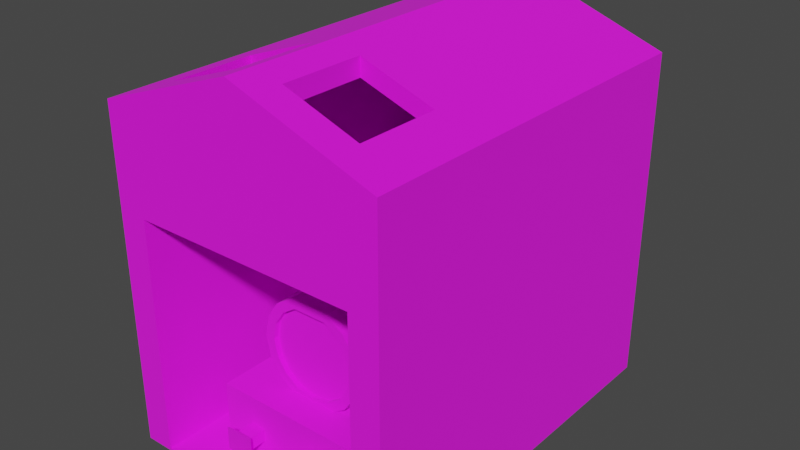 # Source: Depot.blend  (saved by Blender 2.92.15; exported with 4.5.12 LTS)
import bpy
from mathutils import Matrix  # noqa: F401  (used for matrix-valued properties, if any)

bpy.ops.wm.read_factory_settings(use_empty=True)
scene = bpy.context.scene
scene.name = 'Scene'

# ---- collections
col_collection = bpy.data.collections.new('Collection'); scene.collection.children.link(col_collection)

# ---- images (referenced by path relative to the original .blend; pixels are not part of the script)
import os
ASSET_DIR = os.environ.get("B2B_ASSET_DIR", "")  # directory of the original .blend (textures are referenced by path, not embedded)
HERE = os.path.dirname(os.path.abspath(__file__))  # packed textures are extracted next to this script under _unpacked/

def load_image(name, relpath, width, height, colorspace="sRGB"):
    """Load a texture the original file referenced (path relative to the .blend, or extracted next to this script)."""
    p = next((c for c in (os.path.join(HERE, relpath), os.path.join(ASSET_DIR, relpath)) if relpath and os.path.exists(c)), "")
    if p:
        img = bpy.data.images.load(p, check_existing=True)
        img.name = name
    else:  # same state as the original file: an image datablock whose file is absent (Cycles renders it pink)
        img = bpy.data.images.new(name, width, height)
        img.source = "FILE"
        img.filepath = "//" + (relpath or name)
    img.colorspace_settings.name = colorspace
    return img
img_depottextureblue_png = load_image('DepotTextureBlue.png', 'DepotTextureBlue.png', 1024, 1024, 'sRGB')

# ---- materials (node trees are filled in below, after node groups)
mat_material_003 = bpy.data.materials.new('Material.003')
mat_material_003.use_transparent_shadow = False

# ---- material node trees
mat_material_003.use_nodes = True; mat_material_003.node_tree.nodes.clear()
_N = mat_material_003.node_tree.nodes; _L = mat_material_003.node_tree.links
n0 = _N.new('ShaderNodeBsdfPrincipled'); n0.name = 'Principled BSDF'; n0.location = (10, 300)
n0.distribution = 'GGX'
n0.subsurface_method = 'BURLEY'
n0.inputs[2].default_value = 1.0
n0.inputs[3].default_value = 1.45
n0.inputs[13].default_value = 0.5074
n0.inputs[27].default_value = (0.0, 0.0, 0.0, 1.0)
n0.inputs[28].default_value = 1.0
n1 = _N.new('ShaderNodeOutputMaterial'); n1.name = 'Material Output'; n1.location = (300, 300)
n2 = _N.new('ShaderNodeTexImage'); n2.name = 'Image Texture.001'; n2.location = (-382, 220)
n2.image = img_depottextureblue_png
n2.interpolation = 'Closest'
_L.new(n0.outputs[0], n1.inputs[0])
_L.new(n2.outputs[0], n0.inputs[0])
n1.is_active_output = True

# ---- world
world_world = bpy.data.worlds.new('World'); scene.world = world_world
world_world.use_nodes = True; world_world.node_tree.nodes.clear()
_N = world_world.node_tree.nodes; _L = world_world.node_tree.links
n0 = _N.new('ShaderNodeOutputWorld'); n0.name = 'World Output'; n0.location = (300, 300)
n1 = _N.new('ShaderNodeBackground'); n1.name = 'Background'; n1.location = (10, 300)
n1.inputs[0].default_value = (0.05088, 0.05088, 0.05088, 1.0)
_L.new(n1.outputs[0], n0.inputs[0])
n0.is_active_output = True
world_world.color = (0.05088, 0.05088, 0.05088)
world_world.use_sun_shadow = False
world_world.sun_shadow_jitter_overblur = 0.0

# ---- meshes
me_cube = bpy.data.meshes.new('Cube')
me_cube.from_pydata([(-0.7341, 1.0, 0.7379), (-0.7341, -1.0, 0.7379), (-0.7341, -1.0, 0.2284), (-0.5831, -1.0, 0.2284), (-0.5831, 0.8537, -0.9886), (-0.5831, -0.9349, 0.2284), (-0.5831, -0.9349, -0.9886), (-0.5831, 0.8537, 0.7033), (-0.5831, -0.9349, 0.7033), (-0.5084, -0.8329, 0.7292), (-0.5084, -0.8329, 0.8185), (-0.5084, -0.4013, 0.7292), (-0.5084, -0.4013, 0.8185), (-0.1288, -0.4013, 0.861), (-0.1288, -0.4013, 0.954), (-0.1288, -0.8329, 0.861), (-0.1288, -0.8329, 0.954), (0.7341, 1.0, 0.7379), (0.7341, -1.0, 0.7379), (0.0, -1.0, 1.0), (0.0, 1.0, 1.0), (0.7341, -1.0, 0.2284), (0.5831, -1.0, -1.0), (0.5831, -1.0, 0.2284), (0.5831, -1.0, -0.9886), (0.5831, 0.8537, -0.9886), (0.5831, -0.9349, 0.2284), (0.5831, -0.9349, -0.9886), (0.0, 0.8537, 0.9057), (0.5831, 0.8537, 0.7033), (0.5831, -0.9349, 0.7033), (0.0, -0.9349, 0.9057), (0.5084, -0.8329, 0.7292), (0.5084, -0.8329, 0.8185), (0.5084, -0.4013, 0.7292), (0.5084, -0.4013, 0.8185), (0.1288, -0.4013, 0.861), (0.1288, -0.4013, 0.954), (0.1288, -0.8329, 0.861), (0.1288, -0.8329, 0.954), (-0.5831, -1.0, -0.9886), (-0.7341, 1.0, -1.0), (-0.7341, -1.0, -1.0), (-0.5831, -1.0, -1.0), (0.7341, 1.0, -1.0), (0.7341, -1.0, -1.0)], [], [(45, 44, 17, 18, 21), (43, 40, 3, 2, 42), (41, 0, 20, 17, 44), (25, 27, 26, 30, 29), (25, 29, 28, 7, 4), (23, 26, 27, 24), (24, 27, 6, 40), (22, 24, 40, 43), (6, 4, 7, 8, 5), (5, 26, 23, 3), (10, 9, 11, 12), (13, 14, 12, 11), (13, 15, 16, 14), (10, 16, 15, 9), (16, 19, 20, 0, 1, 10, 12, 14), (10, 1, 19, 16), (31, 8, 9, 15), (8, 7, 28, 31, 15, 13, 11, 9), (27, 25, 4, 6), (22, 45, 21, 23, 24), (31, 30, 26, 5, 8), (33, 35, 34, 32), (36, 34, 35, 37), (36, 37, 39, 38), (33, 32, 38, 39), (39, 37, 35, 33, 18, 17, 20, 19), (33, 39, 19, 18), (31, 38, 32, 30), (30, 32, 34, 36, 38, 31, 28, 29), (3, 23, 21, 18, 19, 1, 2), (42, 2, 1, 0, 41), (40, 3, 5, 6), (22, 43, 42, 41, 44, 45)])
_uv = me_cube.uv_layers.new(name='UVMap')
_uv.uv.foreach_set('vector', [0.2892, 0.2892, 0.005976, 0.2892, 0.005976, 0.04309, 0.2892, 0.04309, 0.2892, 0.1152, 0.2602, 0.102, 0.2602, 0.1037, 0.2602, 0.2772, 0.2386, 0.2772, 0.2386, 0.102, 0.7803, 0.2892, 0.7803, 0.04309, 0.8843, 0.005976, 0.9882, 0.04309, 0.9882, 0.2892, 0.3097, 0.2865, 0.05641, 0.2865, 0.05641, 0.1141, 0.05641, 0.04687, 0.3097, 0.04687, 0.3097, 0.2865, 0.3097, 0.04687, 0.3923, 0.01821, 0.4748, 0.04687, 0.4748, 0.2865, 0.3434, 0.994, 0.3434, 0.9848, 0.1711, 0.9848, 0.1711, 0.994, 0.1711, 0.994, 0.1711, 0.9848, 0.005976, 0.9848, 0.005976, 0.994, 0.4995, 0.1013, 0.4995, 0.103, 0.2602, 0.1037, 0.2602, 0.102, 0.7281, 0.2865, 0.4748, 0.2865, 0.4748, 0.04687, 0.7281, 0.04687, 0.7281, 0.1141, 0.5086, 0.9848, 0.3434, 0.9848, 0.3434, 0.994, 0.5086, 0.994, 0.8658, 0.3549, 0.8785, 0.3549, 0.8785, 0.416, 0.8658, 0.416, 0.8598, 0.4698, 0.8466, 0.4698, 0.8658, 0.416, 0.8785, 0.416, 0.8598, 0.4698, 0.8598, 0.5309, 0.8466, 0.5309, 0.8466, 0.4698, 0.8658, 0.3549, 0.8466, 0.3011, 0.8598, 0.3011, 0.8785, 0.3549, 0.3772, 0.3248, 0.3966, 0.3011, 0.3966, 0.5844, 0.2862, 0.5844, 0.2862, 0.3011, 0.3201, 0.3248, 0.3201, 0.3859, 0.3772, 0.3859, 0.3201, 0.3248, 0.2862, 0.3011, 0.3966, 0.3011, 0.3772, 0.3248, 0.5395, 0.6837, 0.5395, 0.7711, 0.525, 0.7599, 0.525, 0.703, 0.5395, 0.7711, 0.2862, 0.7711, 0.2862, 0.6837, 0.5395, 0.6837, 0.525, 0.703, 0.4639, 0.703, 0.4639, 0.7599, 0.525, 0.7599, 0.5514, 0.8496, 0.5514, 0.5963, 0.7166, 0.5963, 0.7166, 0.8496, 0.4995, 0.1013, 0.521, 0.1013, 0.521, 0.2765, 0.4995, 0.2765, 0.4995, 0.103, 0.7388, 0.3837, 0.7674, 0.3011, 0.8347, 0.3011, 0.8347, 0.4663, 0.7674, 0.4663, 0.8898, 0.6501, 0.8898, 0.7112, 0.8771, 0.7112, 0.8771, 0.6501, 0.8958, 0.7649, 0.8771, 0.7112, 0.8898, 0.7112, 0.909, 0.7649, 0.8958, 0.7649, 0.909, 0.7649, 0.909, 0.826, 0.8958, 0.826, 0.8898, 0.6501, 0.8771, 0.6501, 0.8958, 0.5963, 0.909, 0.5963, 0.4159, 0.3248, 0.4159, 0.3859, 0.473, 0.3859, 0.473, 0.3248, 0.5069, 0.3011, 0.5069, 0.5844, 0.3966, 0.5844, 0.3966, 0.3011, 0.473, 0.3248, 0.4159, 0.3248, 0.3966, 0.3011, 0.5069, 0.3011, 0.5395, 0.6837, 0.525, 0.6644, 0.525, 0.6075, 0.5395, 0.5963, 0.5395, 0.5963, 0.525, 0.6075, 0.4639, 0.6075, 0.4639, 0.6644, 0.525, 0.6644, 0.5395, 0.6837, 0.2862, 0.6837, 0.2862, 0.5963, 0.4757, 0.1152, 0.3106, 0.1152, 0.2892, 0.1152, 0.2892, 0.04309, 0.3932, 0.005976, 0.4971, 0.04309, 0.4971, 0.1152, 0.4971, 0.2892, 0.4971, 0.1152, 0.4971, 0.04309, 0.7803, 0.04309, 0.7803, 0.2892, 0.6809, 0.994, 0.5086, 0.994, 0.5086, 0.9848, 0.6809, 0.9848, 0.7054, 0.5844, 0.5403, 0.5844, 0.5189, 0.5844, 0.5189, 0.3011, 0.7268, 0.3011, 0.7268, 0.5844])
me_cube.materials.append(mat_material_003)
me_cube.use_remesh_preserve_volume = False
me_cube.use_remesh_preserve_attributes = False
me_cube.use_mirror_vertex_groups = False
me_cube.update()
me_cylinder_001 = bpy.data.meshes.new('Cylinder.001')
me_cylinder_001.from_pydata([(0.225, 0.35, 0.1), (0.275, 0.35, 0.1), (0.225, 0.3424, 0.06173), (0.275, 0.3424, 0.06173), (0.225, 0.3207, 0.02929), (0.275, 0.3207, 0.02929), (0.225, 0.2883, 0.007612), (0.275, 0.2883, 0.007612), (0.225, 0.25, 0.0), (0.275, 0.25, 0.0), (0.225, 0.2117, 0.007612), (0.275, 0.2117, 0.007612), (0.225, 0.1793, 0.02929), (0.275, 0.1793, 0.02929), (0.225, 0.1576, 0.06173), (0.275, 0.1576, 0.06173), (0.225, 0.15, 0.1), (0.275, 0.15, 0.1), (0.225, 0.1576, 0.1383), (0.275, 0.1576, 0.1383), (0.225, 0.1793, 0.1707), (0.275, 0.1793, 0.1707), (0.225, 0.2117, 0.1924), (0.275, 0.2117, 0.1924), (0.225, 0.25, 0.2), (0.275, 0.25, 0.2), (0.225, 0.2883, 0.1924), (0.275, 0.2883, 0.1924), (0.225, 0.3207, 0.1707), (0.275, 0.3207, 0.1707), (0.225, 0.3424, 0.1383), (0.275, 0.3424, 0.1383), (0.225, -0.15, 0.1), (0.275, -0.15, 0.1), (0.225, -0.1576, 0.06173), (0.275, -0.1576, 0.06173), (0.225, -0.1793, 0.02929), (0.275, -0.1793, 0.02929), (0.225, -0.2117, 0.007612), (0.275, -0.2117, 0.007612), (0.225, -0.25, 0.0), (0.275, -0.25, 0.0), (0.225, -0.2883, 0.007612), (0.275, -0.2883, 0.007612), (0.225, -0.3207, 0.02929), (0.275, -0.3207, 0.02929), (0.225, -0.3424, 0.06173), (0.275, -0.3424, 0.06173), (0.225, -0.35, 0.1), (0.275, -0.35, 0.1), (0.225, -0.3424, 0.1383), (0.275, -0.3424, 0.1383), (0.225, -0.3207, 0.1707), (0.275, -0.3207, 0.1707), (0.225, -0.2883, 0.1924), (0.275, -0.2883, 0.1924), (0.225, -0.25, 0.2), (0.275, -0.25, 0.2), (0.225, -0.2117, 0.1924), (0.275, -0.2117, 0.1924), (0.225, -0.1793, 0.1707), (0.275, -0.1793, 0.1707), (0.225, -0.1576, 0.1383), (0.275, -0.1576, 0.1383), (-0.225, 0.35, 0.1), (-0.275, 0.35, 0.1), (-0.225, 0.3424, 0.06173), (-0.275, 0.3424, 0.06173), (-0.225, 0.3207, 0.02929), (-0.275, 0.3207, 0.02929), (-0.225, 0.2883, 0.007612), (-0.275, 0.2883, 0.007612), (-0.225, 0.25, 0.0), (-0.275, 0.25, 0.0), (-0.225, 0.2117, 0.007612), (-0.275, 0.2117, 0.007612), (-0.225, 0.1793, 0.02929), (-0.275, 0.1793, 0.02929), (-0.225, 0.1576, 0.06173), (-0.275, 0.1576, 0.06173), (-0.225, 0.15, 0.1), (-0.275, 0.15, 0.1), (-0.225, 0.1576, 0.1383), (-0.275, 0.1576, 0.1383), (-0.225, 0.1793, 0.1707), (-0.275, 0.1793, 0.1707), (-0.225, 0.2117, 0.1924), (-0.275, 0.2117, 0.1924), (-0.225, 0.25, 0.2), (-0.275, 0.25, 0.2), (-0.225, 0.2883, 0.1924), (-0.275, 0.2883, 0.1924), (-0.225, 0.3207, 0.1707), (-0.275, 0.3207, 0.1707), (-0.225, 0.3424, 0.1383), (-0.275, 0.3424, 0.1383), (-0.225, -0.15, 0.1), (-0.275, -0.15, 0.1), (-0.225, -0.1576, 0.06173), (-0.275, -0.1576, 0.06173), (-0.225, -0.1793, 0.02929), (-0.275, -0.1793, 0.02929), (-0.225, -0.2117, 0.007612), (-0.275, -0.2117, 0.007612), (-0.225, -0.25, 0.0), (-0.275, -0.25, 0.0), (-0.225, -0.2883, 0.007612), (-0.275, -0.2883, 0.007612), (-0.225, -0.3207, 0.02929), (-0.275, -0.3207, 0.02929), (-0.225, -0.3424, 0.06173), (-0.275, -0.3424, 0.06173), (-0.225, -0.35, 0.1), (-0.275, -0.35, 0.1), (-0.225, -0.3424, 0.1383), (-0.275, -0.3424, 0.1383), (-0.225, -0.3207, 0.1707), (-0.275, -0.3207, 0.1707), (-0.225, -0.2883, 0.1924), (-0.275, -0.2883, 0.1924), (-0.225, -0.25, 0.2), (-0.275, -0.25, 0.2), (-0.225, -0.2117, 0.1924), (-0.275, -0.2117, 0.1924), (-0.225, -0.1793, 0.1707), (-0.275, -0.1793, 0.1707), (-0.225, -0.1576, 0.1383), (-0.275, -0.1576, 0.1383), (0.2866, -0.4527, 0.22), (0.2866, 0.4527, 0.22), (0.2866, -0.4527, 0.2486), (0.2866, -0.3728, 0.22), (0.2866, -0.2188, 0.2486), (0.2866, -0.4527, 0.6641), (0.2866, -0.2188, 0.6641), (0.1721, 0.5572, 0.1433), (0.2866, 0.5572, 0.2486), (0.2866, 0.4527, 0.01989), (0.1721, 0.5572, 0.09658), (0.2866, 0.5572, 0.01989), (0.2866, 0.5572, 0.22), (0.1145, 0.6155, 0.1433), (0.1145, 0.5572, 0.1433), (0.1145, 0.5572, 0.09658), (0.1145, 0.6155, 0.09658), (0.1721, 0.6155, 0.09658), (0.1721, 0.6155, 0.1433), (0.0893, 0.6412, 0.1637), (0.0893, 0.6412, 0.07617), (0.1973, 0.6412, 0.07617), (0.1973, 0.6412, 0.1637), (0.2866, -0.4527, 0.05959), (0.2866, -0.3728, 0.05959), (0.2019, -0.3728, 0.22), (0.2019, 0.4527, 0.22), (0.2019, 0.4527, 0.01989), (0.2019, -0.3728, 0.05959), (0.2019, 0.4527, 0.07001), (0.2019, -0.3728, 0.07001), (-0.2866, -0.4527, 0.22), (-0.2866, 0.4527, 0.22), (-0.2866, -0.4527, 0.2486), (-0.2866, -0.3728, 0.22), (-0.2866, -0.2188, 0.2486), (-0.2866, -0.4527, 0.6641), (-0.2866, -0.2188, 0.6641), (-0.1721, 0.5572, 0.1433), (-0.2866, 0.5572, 0.2486), (-0.2866, 0.4527, 0.01989), (-0.1721, 0.5572, 0.09658), (-0.2866, 0.4527, 0.07001), (0.0, -0.3728, 0.22), (0.0, 0.5572, 0.22), (0.0, 0.4527, 0.01989), (0.0, 0.5572, 0.01989), (-0.2866, 0.5572, 0.01989), (-0.2866, 0.5572, 0.22), (-0.1145, 0.6155, 0.1433), (-0.1145, 0.5572, 0.1433), (-0.1145, 0.5572, 0.09658), (-0.1145, 0.6155, 0.09658), (-0.1721, 0.6155, 0.09658), (-0.1721, 0.6155, 0.1433), (-0.0893, 0.6412, 0.1637), (-0.0893, 0.6412, 0.07617), (-0.1973, 0.6412, 0.07617), (-0.1973, 0.6412, 0.1637), (-0.2866, -0.4527, 0.05959), (-0.2866, -0.3728, 0.05959), (-0.2019, -0.3728, 0.22), (-0.2019, 0.4527, 0.22), (-0.2019, 0.4527, 0.01989), (-0.2019, -0.3728, 0.05959), (-0.2019, 0.4527, 0.07001), (-0.2019, -0.3728, 0.07001), (0.06269, 0.444, 0.5713), (0.07654, -0.256, 0.6048), (0.1158, 0.444, 0.5358), (0.1414, -0.256, 0.5614), (0.1513, 0.444, 0.4827), (0.1848, -0.256, 0.4965), (0.1638, 0.444, 0.42), (0.2, -0.256, 0.42), (0.1513, 0.444, 0.3573), (0.1848, -0.256, 0.3435), (0.1158, 0.444, 0.3042), (0.1414, -0.256, 0.2786), (0.06269, 0.444, 0.2687), (0.07654, -0.256, 0.2352), (2.305e-08, 0.444, 0.2562), (3.02e-08, -0.256, 0.22), (-0.06269, 0.444, 0.2687), (-0.07654, -0.256, 0.2352), (-0.1158, 0.444, 0.3042), (-0.1414, -0.256, 0.2786), (-0.1513, 0.444, 0.3573), (-0.1848, -0.256, 0.3435), (-0.1638, 0.444, 0.42), (-0.2, -0.256, 0.42), (-0.1513, 0.444, 0.4827), (-0.1848, -0.256, 0.4965), (-0.1158, 0.444, 0.5358), (-0.1414, -0.256, 0.5614), (-0.06269, 0.444, 0.5713), (-0.07654, -0.256, 0.6048), (0.07654, 0.2837, 0.6048), (0.07654, 0.3675, 0.6048), (-0.07654, 0.2837, 0.6048), (-0.07654, 0.3675, 0.6048), (0.03195, 0.2988, 0.6464), (0.03195, 0.3523, 0.6464), (-0.03195, 0.2988, 0.6464), (-0.03195, 0.3523, 0.6464), (0.03195, 0.2988, 0.7364), (0.03195, 0.3523, 0.7364), (-0.03195, 0.2988, 0.7364), (-0.03195, 0.3523, 0.7364), (0.05846, 0.2767, 0.7713), (0.05846, 0.3745, 0.7713), (-0.05846, 0.2767, 0.7713), (-0.05846, 0.3745, 0.7713), (0.07654, 0.444, 0.6048), (0.1414, 0.444, 0.5614), (0.1848, 0.444, 0.4965), (0.2, 0.444, 0.42), (0.1848, 0.444, 0.3435), (0.1414, 0.444, 0.2786), (0.07654, 0.444, 0.2352), (3.02e-08, 0.444, 0.22), (-0.07654, 0.444, 0.2352), (-0.1414, 0.444, 0.2786), (-0.1848, 0.444, 0.3435), (-0.2, 0.444, 0.42), (-0.1848, 0.444, 0.4965), (-0.1414, 0.444, 0.5614), (-0.07654, 0.444, 0.6048), (0.3352, -0.5365, 0.2425), (0.06269, 0.4247, 0.5713), (0.1158, 0.4247, 0.5358), (0.1513, 0.4247, 0.4827), (0.1638, 0.4247, 0.42), (0.1513, 0.4247, 0.3573), (0.1158, 0.4247, 0.3042), (0.06269, 0.4247, 0.2687), (2.283e-08, 0.4247, 0.2562), (-0.06269, 0.4247, 0.2687), (-0.1158, 0.4247, 0.3042), (-0.1513, 0.4247, 0.3573), (-0.1638, 0.4247, 0.42), (-0.1513, 0.4247, 0.4827), (-0.1158, 0.4247, 0.5358), (-0.06269, 0.4247, 0.5713), (0.2866, 0.4527, 0.07001), (0.2019, 0.4527, 0.07001), (-0.2019, 0.4527, 0.07001)], [], [(0, 1, 3, 2), (2, 3, 5, 4), (4, 5, 7, 6), (6, 7, 9, 8), (8, 9, 11, 10), (10, 11, 13, 12), (12, 13, 15, 14), (14, 15, 17, 16), (16, 17, 19, 18), (18, 19, 21, 20), (20, 21, 23, 22), (22, 23, 25, 24), (24, 25, 27, 26), (26, 27, 29, 28), (3, 1, 31, 29, 27, 25, 23, 21, 19, 17, 15, 13, 11, 9, 7, 5), (28, 29, 31, 30), (30, 31, 1, 0), (0, 2, 4, 6, 8, 10, 12, 14, 16, 18, 20, 22, 24, 26, 28, 30), (32, 33, 35, 34), (34, 35, 37, 36), (36, 37, 39, 38), (38, 39, 41, 40), (40, 41, 43, 42), (42, 43, 45, 44), (44, 45, 47, 46), (46, 47, 49, 48), (48, 49, 51, 50), (50, 51, 53, 52), (52, 53, 55, 54), (54, 55, 57, 56), (56, 57, 59, 58), (58, 59, 61, 60), (35, 33, 63, 61, 59, 57, 55, 53, 51, 49, 47, 45, 43, 41, 39, 37), (60, 61, 63, 62), (62, 63, 33, 32), (32, 34, 36, 38, 40, 42, 44, 46, 48, 50, 52, 54, 56, 58, 60, 62), (64, 66, 67, 65), (66, 68, 69, 67), (68, 70, 71, 69), (70, 72, 73, 71), (72, 74, 75, 73), (74, 76, 77, 75), (76, 78, 79, 77), (78, 80, 81, 79), (80, 82, 83, 81), (82, 84, 85, 83), (84, 86, 87, 85), (86, 88, 89, 87), (88, 90, 91, 89), (90, 92, 93, 91), (67, 69, 71, 73, 75, 77, 79, 81, 83, 85, 87, 89, 91, 93, 95, 65), (92, 94, 95, 93), (94, 64, 65, 95), (64, 94, 92, 90, 88, 86, 84, 82, 80, 78, 76, 74, 72, 70, 68, 66), (96, 98, 99, 97), (98, 100, 101, 99), (100, 102, 103, 101), (102, 104, 105, 103), (104, 106, 107, 105), (106, 108, 109, 107), (108, 110, 111, 109), (110, 112, 113, 111), (112, 114, 115, 113), (114, 116, 117, 115), (116, 118, 119, 117), (118, 120, 121, 119), (120, 122, 123, 121), (122, 124, 125, 123), (99, 101, 103, 105, 107, 109, 111, 113, 115, 117, 119, 121, 123, 125, 127, 97), (124, 126, 127, 125), (126, 96, 97, 127), (96, 126, 124, 122, 120, 118, 116, 114, 112, 110, 108, 106, 104, 102, 100, 98), (153, 158, 157, 154), (153, 154, 129, 131), (163, 167, 176, 160, 162, 159, 161), (131, 128, 151, 152), (130, 132, 134, 133), (130, 161, 159, 128), (163, 165, 134, 132), (140, 129, 272, 137, 139), (176, 167, 136, 140, 172), (142, 135, 146, 141), (137, 155, 173, 174, 139), (133, 164, 161, 130), (138, 135, 140, 139), (134, 165, 164, 133), (135, 142, 172, 140), (142, 143, 174, 172), (143, 138, 139, 174), (143, 142, 141, 144), (141, 146, 150, 147), (135, 138, 145, 146), (138, 143, 144, 145), (144, 141, 147, 148), (147, 150, 149, 148), (146, 145, 149, 150), (145, 144, 148, 149), (159, 187, 151, 128), (153, 131, 152, 156), (189, 194, 158, 153, 171), (151, 187, 188, 192, 156, 152), (157, 193, 191, 173, 155), (158, 194, 193, 157), (170, 168, 191, 274), (194, 189, 190, 193), (189, 162, 160, 190), (167, 163, 132, 136), (227, 224, 196, 225), (162, 188, 187, 159), (131, 129, 140, 136, 132, 130, 128), (161, 164, 165, 163), (176, 175, 168, 170, 160), (178, 177, 182, 166), (168, 175, 174, 173, 191), (169, 175, 176, 166), (166, 176, 172, 178), (178, 172, 174, 179), (179, 174, 175, 169), (179, 180, 177, 178), (177, 183, 186, 182), (166, 182, 181, 169), (169, 181, 180, 179), (180, 184, 183, 177), (183, 184, 185, 186), (182, 186, 185, 181), (181, 185, 184, 180), (189, 192, 188, 162), (228, 226, 241, 255), (254, 222, 224, 227, 228, 255), (207, 209, 264, 263), (227, 225, 229, 231), (228, 227, 231, 232), (253, 220, 222, 254), (252, 218, 220, 253), (251, 216, 218, 252), (250, 214, 216, 251), (249, 212, 214, 250), (248, 210, 212, 249), (247, 208, 210, 248), (246, 206, 208, 247), (245, 204, 206, 246), (244, 202, 204, 245), (243, 200, 202, 244), (242, 198, 200, 243), (226, 225, 196, 198, 242, 241), (228, 232, 230, 226), (232, 236, 234, 230), (234, 236, 240, 238), (225, 226, 230, 229), (231, 229, 233, 235), (232, 231, 235, 236), (239, 237, 238, 240), (229, 230, 234, 233), (235, 233, 237, 239), (233, 234, 238, 237), (195, 223, 255, 241), (236, 235, 239, 240), (223, 195, 257, 271), (197, 195, 241, 242), (199, 197, 242, 243), (201, 199, 243, 244), (203, 201, 244, 245), (205, 203, 245, 246), (207, 205, 246, 247), (209, 207, 247, 248), (211, 209, 248, 249), (213, 211, 249, 250), (215, 213, 250, 251), (217, 215, 251, 252), (219, 217, 252, 253), (221, 219, 253, 254), (223, 221, 254, 255), (257, 258, 259, 260, 261, 262, 263, 264, 265, 266, 267, 268, 269, 270, 271), (209, 211, 265, 264), (195, 197, 258, 257), (211, 213, 266, 265), (197, 199, 259, 258), (213, 215, 267, 266), (199, 201, 260, 259), (215, 217, 268, 267), (201, 203, 261, 260), (217, 219, 269, 268), (203, 205, 262, 261), (219, 221, 270, 269), (205, 207, 263, 262), (221, 223, 271, 270), (192, 194, 158, 156), (154, 273, 272, 129), (272, 273, 155, 137), (160, 170, 274, 190)])
_uv = me_cylinder_001.uv_layers.new(name='UVMap')
_uv.uv.foreach_set('vector', [0.1264, 0.7233, 0.1087, 0.7193, 0.1154, 0.703, 0.1303, 0.7136, 0.1303, 0.7136, 0.1154, 0.703, 0.128, 0.6905, 0.1377, 0.7061, 0.1377, 0.7061, 0.128, 0.6905, 0.1445, 0.6838, 0.1475, 0.7019, 0.1475, 0.7019, 0.1445, 0.6838, 0.1622, 0.6838, 0.1582, 0.7018, 0.1582, 0.7018, 0.1622, 0.6838, 0.1786, 0.6906, 0.1681, 0.7057, 0.1681, 0.7057, 0.1786, 0.6906, 0.1912, 0.703, 0.1759, 0.713, 0.1759, 0.713, 0.1912, 0.703, 0.1981, 0.7192, 0.1803, 0.7224, 0.1803, 0.7224, 0.1981, 0.7192, 0.1981, 0.7367, 0.1805, 0.7327, 0.1805, 0.7327, 0.1981, 0.7367, 0.1912, 0.7528, 0.1766, 0.7422, 0.1766, 0.7422, 0.1912, 0.7528, 0.1786, 0.7649, 0.1693, 0.7494, 0.1693, 0.7494, 0.1786, 0.7649, 0.1624, 0.7713, 0.1595, 0.7533, 0.1595, 0.7533, 0.1624, 0.7713, 0.1449, 0.7713, 0.1486, 0.7533, 0.1486, 0.7533, 0.1449, 0.7713, 0.1286, 0.7651, 0.1386, 0.7499, 0.1386, 0.7499, 0.1286, 0.7651, 0.1158, 0.753, 0.1309, 0.7431, 0.4775, 0.6319, 0.4728, 0.6433, 0.4641, 0.6521, 0.4526, 0.6568, 0.4402, 0.6568, 0.4288, 0.6521, 0.4201, 0.6433, 0.4153, 0.6319, 0.4153, 0.6195, 0.4201, 0.6081, 0.4288, 0.5993, 0.4402, 0.5946, 0.4526, 0.5946, 0.4641, 0.5993, 0.4728, 0.6081, 0.4775, 0.6195, 0.1309, 0.7431, 0.1158, 0.753, 0.1088, 0.7369, 0.1267, 0.7337, 0.1267, 0.7337, 0.1088, 0.7369, 0.1087, 0.7193, 0.1264, 0.7233, 0.1988, 0.7087, 0.2036, 0.6973, 0.2123, 0.6885, 0.2237, 0.6838, 0.2361, 0.6838, 0.2476, 0.6885, 0.2563, 0.6973, 0.2611, 0.7087, 0.2611, 0.7211, 0.2563, 0.7325, 0.2476, 0.7413, 0.2361, 0.746, 0.2237, 0.746, 0.2123, 0.7413, 0.2036, 0.7325, 0.1988, 0.7211, 0.6978, 0.1968, 0.702, 0.179, 0.7182, 0.1859, 0.7075, 0.2007, 0.7075, 0.2007, 0.7182, 0.1859, 0.7306, 0.1986, 0.715, 0.2082, 0.715, 0.2082, 0.7306, 0.1986, 0.7373, 0.215, 0.7191, 0.218, 0.7191, 0.218, 0.7373, 0.215, 0.7373, 0.2327, 0.7192, 0.2288, 0.7192, 0.2288, 0.7373, 0.2327, 0.7307, 0.2492, 0.7155, 0.2388, 0.7155, 0.2388, 0.7307, 0.2492, 0.7183, 0.2618, 0.7084, 0.2465, 0.7084, 0.2465, 0.7183, 0.2618, 0.702, 0.2686, 0.6989, 0.2507, 0.6989, 0.2507, 0.702, 0.2686, 0.6845, 0.2684, 0.6887, 0.2509, 0.6887, 0.2509, 0.6845, 0.2684, 0.6685, 0.2614, 0.6793, 0.2469, 0.6793, 0.2469, 0.6685, 0.2614, 0.6565, 0.2488, 0.6721, 0.2394, 0.6721, 0.2394, 0.6565, 0.2488, 0.65, 0.2325, 0.668, 0.2295, 0.668, 0.2295, 0.65, 0.2325, 0.6498, 0.215, 0.6678, 0.2187, 0.6678, 0.2187, 0.6498, 0.215, 0.6561, 0.1986, 0.6712, 0.2087, 0.6712, 0.2087, 0.6561, 0.1986, 0.6682, 0.1859, 0.6781, 0.2011, 0.5459, 0.3252, 0.5345, 0.3205, 0.5257, 0.3117, 0.521, 0.3003, 0.521, 0.2879, 0.5257, 0.2765, 0.5345, 0.2677, 0.5459, 0.263, 0.5583, 0.263, 0.5697, 0.2677, 0.5785, 0.2765, 0.5832, 0.2879, 0.5832, 0.3003, 0.5785, 0.3117, 0.5697, 0.3205, 0.5583, 0.3252, 0.6781, 0.2011, 0.6682, 0.1859, 0.6843, 0.1791, 0.6875, 0.1969, 0.6875, 0.1969, 0.6843, 0.1791, 0.702, 0.179, 0.6978, 0.1968, 0.4288, 0.715, 0.4201, 0.7063, 0.4153, 0.6948, 0.4153, 0.6825, 0.4201, 0.671, 0.4288, 0.6623, 0.4402, 0.6575, 0.4526, 0.6575, 0.4641, 0.6623, 0.4728, 0.671, 0.4775, 0.6825, 0.4775, 0.6948, 0.4728, 0.7063, 0.4641, 0.715, 0.4526, 0.7198, 0.4402, 0.7198, 0.6676, 0.04824, 0.6714, 0.05799, 0.6564, 0.06844, 0.6498, 0.05206, 0.6714, 0.05799, 0.6787, 0.06557, 0.6688, 0.08106, 0.6564, 0.06844, 0.6787, 0.06557, 0.6884, 0.06982, 0.6852, 0.08796, 0.6688, 0.08106, 0.6884, 0.06982, 0.6991, 0.07005, 0.703, 0.08808, 0.6852, 0.08796, 0.6991, 0.07005, 0.709, 0.06623, 0.7195, 0.0814, 0.703, 0.08808, 0.709, 0.06623, 0.7168, 0.05894, 0.7322, 0.06892, 0.7195, 0.0814, 0.7168, 0.05894, 0.7211, 0.04932, 0.7391, 0.05255, 0.7322, 0.06892, 0.7211, 0.04932, 0.7214, 0.03887, 0.7391, 0.03487, 0.7391, 0.05255, 0.7214, 0.03887, 0.7176, 0.02923, 0.7322, 0.01868, 0.7391, 0.03487, 0.7176, 0.02923, 0.7104, 0.02191, 0.7197, 0.006579, 0.7322, 0.01868, 0.7104, 0.02191, 0.7008, 0.01811, 0.7035, 0.0003576, 0.7197, 0.006579, 0.7008, 0.01811, 0.6901, 0.01842, 0.6863, 0.0004872, 0.7035, 0.0003576, 0.6901, 0.01842, 0.68, 0.02172, 0.67, 0.006601, 0.6863, 0.0004872, 0.68, 0.02172, 0.6722, 0.02854, 0.6573, 0.01848, 0.67, 0.006601, 0.6546, 0.318, 0.6498, 0.3066, 0.6498, 0.2942, 0.6546, 0.2828, 0.6633, 0.274, 0.6747, 0.2693, 0.6871, 0.2693, 0.6986, 0.274, 0.7073, 0.2828, 0.712, 0.2942, 0.712, 0.3066, 0.7073, 0.318, 0.6986, 0.3268, 0.6871, 0.3315, 0.6747, 0.3315, 0.6633, 0.3268, 0.6722, 0.02854, 0.6679, 0.03788, 0.6501, 0.03448, 0.6573, 0.01848, 0.6679, 0.03788, 0.6676, 0.04824, 0.6498, 0.05206, 0.6501, 0.03448, 0.6089, 0.3252, 0.5974, 0.3205, 0.5887, 0.3117, 0.5839, 0.3003, 0.5839, 0.2879, 0.5887, 0.2765, 0.5974, 0.2677, 0.6089, 0.263, 0.6212, 0.263, 0.6327, 0.2677, 0.6414, 0.2765, 0.6462, 0.2879, 0.6462, 0.3003, 0.6414, 0.3117, 0.6327, 0.3205, 0.6212, 0.3252, 0.6978, 0.1606, 0.7075, 0.1566, 0.7182, 0.1715, 0.702, 0.1783, 0.7075, 0.1566, 0.715, 0.1492, 0.7306, 0.1588, 0.7182, 0.1715, 0.715, 0.1492, 0.7191, 0.1393, 0.7373, 0.1424, 0.7306, 0.1588, 0.7191, 0.1393, 0.7192, 0.1286, 0.7373, 0.1247, 0.7373, 0.1424, 0.7192, 0.1286, 0.7155, 0.1186, 0.7307, 0.1082, 0.7373, 0.1247, 0.7155, 0.1186, 0.7084, 0.1109, 0.7183, 0.09558, 0.7307, 0.1082, 0.7084, 0.1109, 0.6989, 0.1067, 0.702, 0.0888, 0.7183, 0.09558, 0.6989, 0.1067, 0.6887, 0.1065, 0.6845, 0.08897, 0.702, 0.0888, 0.6887, 0.1065, 0.6793, 0.1105, 0.6685, 0.096, 0.6845, 0.08897, 0.6793, 0.1105, 0.6721, 0.118, 0.6565, 0.1086, 0.6685, 0.096, 0.6721, 0.118, 0.668, 0.1279, 0.65, 0.1248, 0.6565, 0.1086, 0.668, 0.1279, 0.6678, 0.1387, 0.6498, 0.1424, 0.65, 0.1248, 0.6678, 0.1387, 0.6712, 0.1487, 0.6561, 0.1587, 0.6498, 0.1424, 0.6712, 0.1487, 0.6781, 0.1563, 0.6682, 0.1714, 0.6561, 0.1587, 0.5814, 0.6401, 0.5862, 0.6286, 0.5949, 0.6199, 0.6064, 0.6151, 0.6188, 0.6151, 0.6302, 0.6199, 0.6389, 0.6286, 0.6437, 0.6401, 0.6437, 0.6524, 0.6389, 0.6639, 0.6302, 0.6726, 0.6188, 0.6774, 0.6064, 0.6774, 0.5949, 0.6726, 0.5862, 0.6639, 0.5814, 0.6524, 0.6781, 0.1563, 0.6875, 0.1605, 0.6843, 0.1783, 0.6682, 0.1714, 0.6875, 0.1605, 0.6978, 0.1606, 0.702, 0.1783, 0.6843, 0.1783, 0.6437, 0.7154, 0.6389, 0.7268, 0.6302, 0.7356, 0.6188, 0.7403, 0.6064, 0.7403, 0.5949, 0.7356, 0.5862, 0.7268, 0.5814, 0.7154, 0.5814, 0.703, 0.5862, 0.6916, 0.5949, 0.6828, 0.6064, 0.6781, 0.6188, 0.6781, 0.6302, 0.6828, 0.6389, 0.6916, 0.6437, 0.703, 0.7109, 0.6096, 0.6633, 0.6096, 0.6633, 0.3477, 0.7109, 0.3477, 0.1117, 0.4382, 0.1299, 0.1982, 0.1501, 0.1995, 0.1379, 0.4543, 0.7398, 0.2465, 0.7398, 0.0003576, 0.7489, 0.0003576, 0.7489, 0.0335, 0.7489, 0.2954, 0.7489, 0.3208, 0.7398, 0.3208, 0.1379, 0.4543, 0.1418, 0.4815, 0.1003, 0.5012, 0.09044, 0.4806, 0.1488, 0.4809, 0.1488, 0.3973, 0.2975, 0.3973, 0.2975, 0.4809, 0.6626, 0.4077, 0.4807, 0.4077, 0.4807, 0.3986, 0.6626, 0.3986, 0.1488, 0.1923, 0.2975, 0.1923, 0.2975, 0.3973, 0.1488, 0.3973, 0.1516, 0.1688, 0.1501, 0.1995, 0.106, 0.1974, 0.09124, 0.1966, 0.09274, 0.1659, 0.1598, 0.0003576, 0.1682, 0.0007671, 0.16, 0.1692, 0.1516, 0.1688, 0.1557, 0.08458, 0.03094, 0.5724, 0.02982, 0.5469, 0.04075, 0.5586, 0.04116, 0.5591, 0.7116, 0.5295, 0.7116, 0.5027, 0.7116, 0.4386, 0.7447, 0.4386, 0.7447, 0.5295, 0.6626, 0.5395, 0.4807, 0.5395, 0.4807, 0.4077, 0.6626, 0.4077, 0.05146, 0.5449, 0.02982, 0.5469, 0.004177, 0.502, 0.08219, 0.5036, 0.4807, 0.5402, 0.6626, 0.5402, 0.6626, 0.6144, 0.4807, 0.6144, 0.02982, 0.5469, 0.03094, 0.5724, 0.0003576, 0.6144, 0.004177, 0.502, 0.03094, 0.5724, 0.05241, 0.5701, 0.07837, 0.6144, 0.0003576, 0.6144, 0.05241, 0.5701, 0.05146, 0.5449, 0.08219, 0.5036, 0.07837, 0.6144, 0.05241, 0.5701, 0.03094, 0.5724, 0.04116, 0.5591, 0.04152, 0.5586, 0.04116, 0.5591, 0.04075, 0.5586, 0.04108, 0.5586, 0.04118, 0.5587, 0.02982, 0.5469, 0.05146, 0.5449, 0.04115, 0.5581, 0.04075, 0.5586, 0.05146, 0.5449, 0.05241, 0.5701, 0.04152, 0.5586, 0.04115, 0.5581, 0.04152, 0.5586, 0.04116, 0.5591, 0.04118, 0.5587, 0.04121, 0.5586, 0.04118, 0.5587, 0.04108, 0.5586, 0.04111, 0.5585, 0.04121, 0.5586, 0.04075, 0.5586, 0.04115, 0.5581, 0.04111, 0.5585, 0.04108, 0.5586, 0.04115, 0.5581, 0.04152, 0.5586, 0.04121, 0.5586, 0.04111, 0.5585, 0.4807, 0.3986, 0.4807, 0.3477, 0.6626, 0.3477, 0.6626, 0.3986, 0.1117, 0.4382, 0.1379, 0.4543, 0.09044, 0.4806, 0.07938, 0.4644, 0.7109, 0.7377, 0.6633, 0.7377, 0.6633, 0.6096, 0.7109, 0.6096, 0.7109, 0.6737, 0.07523, 0.491, 0.0003576, 0.3819, 0.01556, 0.3715, 0.02662, 0.3876, 0.07938, 0.4644, 0.09044, 0.4806, 0.2965, 0.502, 0.2965, 0.6301, 0.2806, 0.6301, 0.2806, 0.566, 0.2806, 0.502, 0.521, 0.0003576, 0.6491, 0.0003577, 0.6491, 0.2623, 0.521, 0.2623, 0.7385, 0.6398, 0.7385, 0.6557, 0.7116, 0.6557, 0.7116, 0.6398, 0.6633, 0.7377, 0.7109, 0.7377, 0.7109, 0.9996, 0.6633, 0.9996, 0.05715, 0.3666, 0.04609, 0.3505, 0.2032, 0.2427, 0.2143, 0.2588, 0.2982, 0.5939, 0.2982, 0.3477, 0.48, 0.3477, 0.48, 0.5939, 0.1087, 0.6345, 0.2799, 0.6345, 0.2799, 0.6831, 0.1087, 0.6831, 0.04609, 0.3505, 0.01556, 0.3715, 0.005125, 0.3563, 0.03565, 0.3353, 0.1379, 0.4543, 0.1501, 0.1995, 0.1516, 0.1688, 0.16, 0.1692, 0.1488, 0.3973, 0.1488, 0.4809, 0.1418, 0.4815, 0.2799, 0.502, 0.2799, 0.6338, 0.2057, 0.6338, 0.2057, 0.502, 0.4788, 0.7536, 0.4153, 0.7536, 0.4153, 0.7205, 0.4312, 0.7205, 0.4788, 0.7205, 0.03094, 0.6564, 0.04117, 0.6697, 0.04075, 0.6702, 0.02982, 0.6819, 0.7116, 0.3477, 0.7447, 0.3477, 0.7447, 0.4386, 0.7116, 0.4386, 0.7116, 0.3746, 0.05146, 0.6839, 0.08219, 0.7252, 0.004182, 0.7269, 0.02982, 0.6819, 0.02982, 0.6819, 0.004182, 0.7269, 0.0003576, 0.6144, 0.03094, 0.6564, 0.03094, 0.6564, 0.0003576, 0.6144, 0.07837, 0.6144, 0.05242, 0.6587, 0.05242, 0.6587, 0.07837, 0.6144, 0.08219, 0.7252, 0.05146, 0.6839, 0.05242, 0.6587, 0.04152, 0.6702, 0.04117, 0.6697, 0.03094, 0.6564, 0.04117, 0.6697, 0.04118, 0.6701, 0.04108, 0.6702, 0.04075, 0.6702, 0.02982, 0.6819, 0.04075, 0.6702, 0.04115, 0.6707, 0.05146, 0.6839, 0.05146, 0.6839, 0.04115, 0.6707, 0.04152, 0.6702, 0.05242, 0.6587, 0.04152, 0.6702, 0.04121, 0.6702, 0.04118, 0.6701, 0.04117, 0.6697, 0.04118, 0.6701, 0.04121, 0.6702, 0.04111, 0.6703, 0.04108, 0.6702, 0.04075, 0.6702, 0.04108, 0.6702, 0.04111, 0.6703, 0.04115, 0.6707, 0.04115, 0.6707, 0.04111, 0.6703, 0.04121, 0.6702, 0.04152, 0.6702, 0.05715, 0.3666, 0.02662, 0.3876, 0.01556, 0.3715, 0.04609, 0.3505, 0.355, 0.7054, 0.4035, 0.7054, 0.4035, 0.7296, 0.355, 0.7296, 0.5203, 0.02512, 0.2982, 0.02512, 0.2982, 0.0003576, 0.4694, 0.0003581, 0.496, 0.0003581, 0.5203, 0.0003582, 0.3444, 0.6968, 0.3652, 0.6978, 0.3664, 0.7047, 0.3429, 0.7036, 0.2982, 0.7054, 0.3543, 0.7054, 0.3363, 0.7184, 0.3198, 0.7169, 0.2989, 0.7442, 0.2982, 0.7054, 0.3198, 0.7169, 0.3186, 0.7319, 0.5203, 0.04987, 0.2982, 0.04987, 0.2982, 0.02512, 0.5203, 0.02512, 0.5203, 0.07463, 0.2982, 0.07463, 0.2982, 0.04987, 0.5203, 0.04987, 0.5203, 0.09939, 0.2982, 0.09939, 0.2982, 0.07463, 0.5203, 0.07463, 0.5203, 0.1241, 0.2982, 0.1241, 0.2982, 0.09939, 0.5203, 0.09939, 0.5203, 0.1489, 0.2982, 0.1489, 0.2982, 0.1241, 0.5203, 0.1241, 0.5203, 0.1737, 0.2982, 0.1737, 0.2982, 0.1489, 0.5203, 0.1489, 0.5203, 0.1984, 0.2982, 0.1984, 0.2982, 0.1737, 0.5203, 0.1737, 0.5203, 0.2232, 0.2982, 0.2232, 0.2982, 0.1984, 0.5203, 0.1984, 0.5203, 0.2479, 0.2982, 0.2479, 0.2982, 0.2232, 0.5203, 0.2232, 0.5203, 0.2727, 0.2982, 0.2727, 0.2982, 0.2479, 0.5203, 0.2479, 0.5203, 0.2975, 0.2982, 0.2975, 0.2982, 0.2727, 0.5203, 0.2727, 0.5203, 0.3222, 0.2982, 0.3222, 0.2982, 0.2975, 0.5203, 0.2975, 0.496, 0.347, 0.4694, 0.347, 0.2982, 0.347, 0.2982, 0.3222, 0.5203, 0.3222, 0.5203, 0.347, 0.2989, 0.7442, 0.3186, 0.7319, 0.3351, 0.731, 0.3543, 0.7438, 0.4807, 0.7484, 0.4807, 0.7198, 0.501, 0.7198, 0.501, 0.7484, 0.7381, 0.5444, 0.7272, 0.5615, 0.7116, 0.5615, 0.7316, 0.5302, 0.3543, 0.7054, 0.3543, 0.7438, 0.3351, 0.731, 0.3363, 0.7184, 0.5383, 0.7484, 0.518, 0.7484, 0.518, 0.7198, 0.5383, 0.7198, 0.5552, 0.7484, 0.5383, 0.7484, 0.5383, 0.7198, 0.5552, 0.7198, 0.2928, 0.6838, 0.2928, 0.7209, 0.2618, 0.7209, 0.2618, 0.6838, 0.518, 0.7484, 0.501, 0.7484, 0.501, 0.7198, 0.518, 0.7198, 0.7348, 0.5766, 0.7551, 0.5779, 0.7626, 0.5915, 0.7256, 0.5892, 0.7551, 0.545, 0.7381, 0.5444, 0.7316, 0.5302, 0.7626, 0.5314, 0.1944, 0.5853, 0.1944, 0.5455, 0.205, 0.5411, 0.205, 0.5897, 0.7272, 0.5615, 0.7348, 0.5766, 0.7256, 0.5892, 0.7116, 0.5615, 0.3679, 0.6011, 0.3302, 0.6043, 0.3276, 0.5983, 0.3686, 0.5946, 0.1831, 0.6022, 0.1944, 0.5853, 0.205, 0.5897, 0.1912, 0.6103, 0.1663, 0.6134, 0.1831, 0.6022, 0.1912, 0.6103, 0.1706, 0.624, 0.1464, 0.6174, 0.1663, 0.6134, 0.1706, 0.624, 0.1464, 0.6289, 0.1265, 0.6134, 0.1464, 0.6174, 0.1464, 0.6289, 0.1221, 0.624, 0.1096, 0.6022, 0.1265, 0.6134, 0.1221, 0.624, 0.1015, 0.6103, 0.09834, 0.5853, 0.1096, 0.6022, 0.1015, 0.6103, 0.08774, 0.5897, 0.09439, 0.5654, 0.09834, 0.5853, 0.08774, 0.5897, 0.08291, 0.5654, 0.09834, 0.5455, 0.09439, 0.5654, 0.08291, 0.5654, 0.08774, 0.5411, 0.1096, 0.5287, 0.09834, 0.5455, 0.08774, 0.5411, 0.1015, 0.5205, 0.1265, 0.5174, 0.1096, 0.5287, 0.1015, 0.5205, 0.1221, 0.5068, 0.1464, 0.5134, 0.1265, 0.5174, 0.1221, 0.5068, 0.1464, 0.502, 0.1663, 0.5174, 0.1464, 0.5134, 0.1464, 0.502, 0.1706, 0.5068, 0.1831, 0.5287, 0.1663, 0.5174, 0.1706, 0.5068, 0.1912, 0.5205, 0.1944, 0.5455, 0.1831, 0.5287, 0.1912, 0.5205, 0.205, 0.5411, 0.5807, 0.687, 0.5695, 0.7039, 0.5526, 0.7151, 0.5327, 0.7191, 0.5128, 0.7151, 0.496, 0.7039, 0.4847, 0.687, 0.4807, 0.6671, 0.4847, 0.6472, 0.496, 0.6304, 0.5128, 0.6191, 0.5327, 0.6151, 0.5526, 0.6191, 0.5695, 0.6304, 0.5807, 0.6472, 0.3652, 0.6978, 0.3847, 0.6907, 0.3885, 0.6965, 0.3664, 0.7047, 0.3302, 0.6043, 0.3152, 0.616, 0.31, 0.6119, 0.3276, 0.5983, 0.3847, 0.6907, 0.3997, 0.6767, 0.4054, 0.6806, 0.3885, 0.6965, 0.3152, 0.616, 0.3061, 0.6334, 0.2996, 0.6318, 0.31, 0.6119, 0.3997, 0.6767, 0.4079, 0.6582, 0.4146, 0.6595, 0.4054, 0.6806, 0.3061, 0.6334, 0.3049, 0.6533, 0.2982, 0.6544, 0.2996, 0.6318, 0.4079, 0.6582, 0.4081, 0.6382, 0.4146, 0.6367, 0.4146, 0.6595, 0.3049, 0.6533, 0.3117, 0.6726, 0.3058, 0.6762, 0.2982, 0.6544, 0.4081, 0.6382, 0.4002, 0.6202, 0.4056, 0.6162, 0.4146, 0.6367, 0.3117, 0.6726, 0.3256, 0.6879, 0.3215, 0.6936, 0.3058, 0.6762, 0.4002, 0.6202, 0.3859, 0.607, 0.3891, 0.6013, 0.4056, 0.6162, 0.3256, 0.6879, 0.3444, 0.6968, 0.3429, 0.7036, 0.3215, 0.6936, 0.3859, 0.607, 0.3679, 0.6011, 0.3686, 0.5946, 0.3891, 0.6013, 0.02662, 0.3876, 0.02861, 0.3862, 0.08136, 0.4631, 0.07938, 0.4644, 0.7385, 0.6565, 0.7385, 0.704, 0.7116, 0.704, 0.7116, 0.6565, 0.7116, 0.704, 0.7385, 0.704, 0.7385, 0.7199, 0.7116, 0.7199, 0.7385, 0.5923, 0.7385, 0.6398, 0.7116, 0.6398, 0.7116, 0.5923])
me_cylinder_001.materials.append(mat_material_003)
me_cylinder_001.use_remesh_fix_poles = True
me_cylinder_001.use_remesh_preserve_attributes = False
me_cylinder_001.use_mirror_vertex_groups = False
me_cylinder_001.update()

# ---- objects
ob_depotmodel = bpy.data.objects.new('DepotModel', me_cube)
ob_trainmodel = bpy.data.objects.new('TrainModel', me_cylinder_001)

# ---- transforms, parenting, visibility, modifiers, constraints
ob_depotmodel.location = (0.0, 0.0, 0.5)
ob_depotmodel.scale = (0.5, 0.5, 0.5)
ob_depotmodel.lock_rotations_4d = False
ob_depotmodel.empty_display_type = 'ARROWS'
ob_depotmodel.lineart.crease_threshold = 0.0
ob_trainmodel.location = (0.0, 0.0, 0.0)
ob_trainmodel.rotation_euler = (0.0, -0.0, 9.425)
ob_trainmodel.scale = (0.7, 0.7, 0.7)
ob_trainmodel.lineart.crease_threshold = 0.0

# ---- collection membership
scene.collection.objects.link(ob_depotmodel)
scene.collection.objects.link(ob_trainmodel)

# ---- scene / render settings (as saved in the file)
scene.frame_start = 1; scene.frame_end = 250; scene.frame_set(2)
scene.render.engine = 'BLENDER_EEVEE_NEXT'
scene.cycles.use_denoising = False
scene.cycles.samples = 128
scene.cycles.sampling_pattern = 'TABULATED_SOBOL'
scene.cycles.use_adaptive_sampling = False
scene.cycles.use_light_tree = False
scene.view_settings.view_transform = 'Filmic'
bpy.context.view_layer.update()

# ---- added for rendering (the .blend has no active camera and no usable light): camera, sun
cam_auto = bpy.data.cameras.new('AutoCamera')
cam_auto.lens = 50.0
cam_auto.sensor_width = 36.0
cam_auto.clip_end = 1000.0
ob_auto_camera = bpy.data.objects.new('AutoCamera', cam_auto)
scene.collection.objects.link(ob_auto_camera)
ob_auto_camera.location = (1.47426, -1.76912, 1.67941)
ob_auto_camera.rotation_euler = (1.09748, -7.21219e-08, 0.694738)
scene.camera = ob_auto_camera
light_auto_sun = bpy.data.lights.new('AutoSun', 'SUN')
light_auto_sun.energy = 3.0
light_auto_sun.angle = 0.0523599
ob_auto_sun = bpy.data.objects.new('AutoSun', light_auto_sun)
scene.collection.objects.link(ob_auto_sun)
ob_auto_sun.rotation_euler = (0.872665, 0.174533, 0.523599)
bpy.context.view_layer.update()
